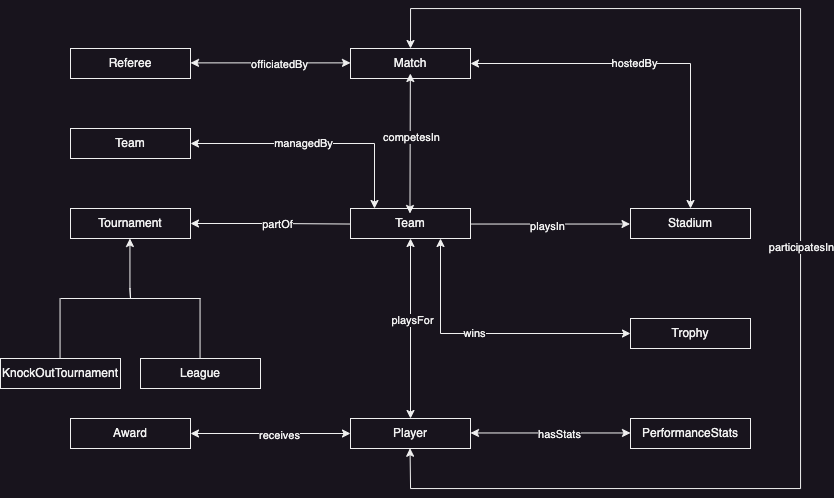

The diagram above was exported from draw.io. Its source (the exported page's mxGraphModel, read from the mxfile embedded in the PNG):
<mxGraphModel dx="1831" dy="635" grid="1" gridSize="10" guides="1" tooltips="1" connect="1" arrows="1" fold="1" page="1" pageScale="1" pageWidth="827" pageHeight="1169" math="0" shadow="0">
  <root>
    <mxCell id="0" />
    <mxCell id="1" parent="0" />
    <mxCell id="brAjCbTP71N6e0pySWBX-2" style="edgeStyle=orthogonalEdgeStyle;rounded=0;orthogonalLoop=1;jettySize=auto;html=1;entryX=0.5;entryY=0;entryDx=0;entryDy=0;startArrow=classic;startFill=1;" edge="1" parent="1" source="reaFhx3zkFVWtNKfGcoC-1" target="reaFhx3zkFVWtNKfGcoC-73">
      <mxGeometry relative="1" as="geometry">
        <Array as="points">
          <mxPoint x="300" y="540" />
          <mxPoint x="690" y="540" />
          <mxPoint x="690" y="60" />
          <mxPoint x="300" y="60" />
        </Array>
      </mxGeometry>
    </mxCell>
    <mxCell id="brAjCbTP71N6e0pySWBX-3" value="participatesIn" style="edgeLabel;html=1;align=center;verticalAlign=middle;resizable=0;points=[];" vertex="1" connectable="0" parent="brAjCbTP71N6e0pySWBX-2">
      <mxGeometry x="0.0015" relative="1" as="geometry">
        <mxPoint as="offset" />
      </mxGeometry>
    </mxCell>
    <mxCell id="reaFhx3zkFVWtNKfGcoC-1" value="Player" style="rounded=0;whiteSpace=wrap;html=1;snapToPoint=1;points=[[0.1,0],[0.2,0],[0.3,0],[0.4,0],[0.5,0],[0.6,0],[0.7,0],[0.8,0],[0.9,0],[0,0.1],[0,0.3],[0,0.5],[0,0.7],[0,0.9],[0.1,1],[0.2,1],[0.3,1],[0.4,1],[0.5,1],[0.6,1],[0.7,1],[0.8,1],[0.9,1],[1,0.1],[1,0.3],[1,0.5],[1,0.7],[1,0.9]];" parent="1" vertex="1">
      <mxGeometry x="240" y="470.0000000000002" width="120" height="30" as="geometry" />
    </mxCell>
    <mxCell id="reaFhx3zkFVWtNKfGcoC-48" value="Award" style="rounded=0;whiteSpace=wrap;html=1;snapToPoint=1;points=[[0.1,0],[0.2,0],[0.3,0],[0.4,0],[0.5,0],[0.6,0],[0.7,0],[0.8,0],[0.9,0],[0,0.1],[0,0.3],[0,0.5],[0,0.7],[0,0.9],[0.1,1],[0.2,1],[0.3,1],[0.4,1],[0.5,1],[0.6,1],[0.7,1],[0.8,1],[0.9,1],[1,0.1],[1,0.3],[1,0.5],[1,0.7],[1,0.9]];" parent="1" vertex="1">
      <mxGeometry x="-40" y="470.0000000000002" width="120" height="30" as="geometry" />
    </mxCell>
    <mxCell id="reaFhx3zkFVWtNKfGcoC-49" value="" style="endArrow=classic;startArrow=classic;html=1;rounded=0;entryX=0;entryY=0.5;entryDx=0;entryDy=0;exitX=1;exitY=0.5;exitDx=0;exitDy=0;" parent="1" source="reaFhx3zkFVWtNKfGcoC-48" target="reaFhx3zkFVWtNKfGcoC-1" edge="1">
      <mxGeometry width="50" height="50" relative="1" as="geometry">
        <mxPoint x="310" y="690" as="sourcePoint" />
        <mxPoint x="310" y="510" as="targetPoint" />
      </mxGeometry>
    </mxCell>
    <mxCell id="reaFhx3zkFVWtNKfGcoC-50" value="receives" style="edgeLabel;html=1;align=center;verticalAlign=middle;resizable=0;points=[];" parent="reaFhx3zkFVWtNKfGcoC-49" vertex="1" connectable="0">
      <mxGeometry x="0.1" y="-1" relative="1" as="geometry">
        <mxPoint as="offset" />
      </mxGeometry>
    </mxCell>
    <mxCell id="reaFhx3zkFVWtNKfGcoC-51" value="PerformanceStats" style="rounded=0;whiteSpace=wrap;html=1;snapToPoint=1;points=[[0.1,0],[0.2,0],[0.3,0],[0.4,0],[0.5,0],[0.6,0],[0.7,0],[0.8,0],[0.9,0],[0,0.1],[0,0.3],[0,0.5],[0,0.7],[0,0.9],[0.1,1],[0.2,1],[0.3,1],[0.4,1],[0.5,1],[0.6,1],[0.7,1],[0.8,1],[0.9,1],[1,0.1],[1,0.3],[1,0.5],[1,0.7],[1,0.9]];" parent="1" vertex="1">
      <mxGeometry x="520" y="470.0000000000002" width="120" height="30" as="geometry" />
    </mxCell>
    <mxCell id="reaFhx3zkFVWtNKfGcoC-52" value="" style="endArrow=classic;startArrow=classic;html=1;rounded=0;entryX=0;entryY=0.5;entryDx=0;entryDy=0;exitX=1;exitY=0.5;exitDx=0;exitDy=0;" parent="1" edge="1">
      <mxGeometry width="50" height="50" relative="1" as="geometry">
        <mxPoint x="360" y="484.47" as="sourcePoint" />
        <mxPoint x="520" y="484.47" as="targetPoint" />
      </mxGeometry>
    </mxCell>
    <mxCell id="reaFhx3zkFVWtNKfGcoC-53" value="hasStats" style="edgeLabel;html=1;align=center;verticalAlign=middle;resizable=0;points=[];" parent="reaFhx3zkFVWtNKfGcoC-52" vertex="1" connectable="0">
      <mxGeometry x="0.1" y="-1" relative="1" as="geometry">
        <mxPoint as="offset" />
      </mxGeometry>
    </mxCell>
    <mxCell id="reaFhx3zkFVWtNKfGcoC-58" style="edgeStyle=orthogonalEdgeStyle;rounded=0;orthogonalLoop=1;jettySize=auto;html=1;" parent="1" source="reaFhx3zkFVWtNKfGcoC-55" edge="1">
      <mxGeometry relative="1" as="geometry">
        <mxPoint x="80" y="275" as="targetPoint" />
      </mxGeometry>
    </mxCell>
    <mxCell id="reaFhx3zkFVWtNKfGcoC-59" value="partOf" style="edgeLabel;html=1;align=center;verticalAlign=middle;resizable=0;points=[];" parent="reaFhx3zkFVWtNKfGcoC-58" vertex="1" connectable="0">
      <mxGeometry x="0.173" relative="1" as="geometry">
        <mxPoint x="20" as="offset" />
      </mxGeometry>
    </mxCell>
    <mxCell id="reaFhx3zkFVWtNKfGcoC-71" style="edgeStyle=orthogonalEdgeStyle;rounded=0;orthogonalLoop=1;jettySize=auto;html=1;" parent="1" source="reaFhx3zkFVWtNKfGcoC-55" target="reaFhx3zkFVWtNKfGcoC-70" edge="1">
      <mxGeometry relative="1" as="geometry" />
    </mxCell>
    <mxCell id="reaFhx3zkFVWtNKfGcoC-72" value="playsIn" style="edgeLabel;html=1;align=center;verticalAlign=middle;resizable=0;points=[];" parent="reaFhx3zkFVWtNKfGcoC-71" vertex="1" connectable="0">
      <mxGeometry x="-0.0234" y="-2" relative="1" as="geometry">
        <mxPoint x="-1" as="offset" />
      </mxGeometry>
    </mxCell>
    <mxCell id="reaFhx3zkFVWtNKfGcoC-55" value="Team" style="rounded=0;whiteSpace=wrap;html=1;snapToPoint=1;points=[[0.1,0],[0.2,0],[0.3,0],[0.4,0],[0.5,0],[0.6,0],[0.7,0],[0.8,0],[0.9,0],[0,0.1],[0,0.3],[0,0.5],[0,0.7],[0,0.9],[0.1,1],[0.2,1],[0.3,1],[0.4,1],[0.5,1],[0.6,1],[0.7,1],[0.8,1],[0.9,1],[1,0.1],[1,0.3],[1,0.5],[1,0.7],[1,0.9]];" parent="1" vertex="1">
      <mxGeometry x="240" y="260.0000000000002" width="120" height="30" as="geometry" />
    </mxCell>
    <mxCell id="reaFhx3zkFVWtNKfGcoC-56" value="" style="endArrow=classic;startArrow=classic;html=1;rounded=0;entryX=0.5;entryY=1;entryDx=0;entryDy=0;exitX=0.5;exitY=0;exitDx=0;exitDy=0;" parent="1" source="reaFhx3zkFVWtNKfGcoC-1" target="reaFhx3zkFVWtNKfGcoC-55" edge="1">
      <mxGeometry width="50" height="50" relative="1" as="geometry">
        <mxPoint x="310" y="630" as="sourcePoint" />
        <mxPoint x="310" y="450" as="targetPoint" />
      </mxGeometry>
    </mxCell>
    <mxCell id="reaFhx3zkFVWtNKfGcoC-57" value="playsFor" style="edgeLabel;html=1;align=center;verticalAlign=middle;resizable=0;points=[];" parent="reaFhx3zkFVWtNKfGcoC-56" vertex="1" connectable="0">
      <mxGeometry x="0.1" y="-1" relative="1" as="geometry">
        <mxPoint as="offset" />
      </mxGeometry>
    </mxCell>
    <mxCell id="reaFhx3zkFVWtNKfGcoC-60" value="Tournament" style="rounded=0;whiteSpace=wrap;html=1;snapToPoint=1;points=[[0.1,0],[0.2,0],[0.3,0],[0.4,0],[0.5,0],[0.6,0],[0.7,0],[0.8,0],[0.9,0],[0,0.1],[0,0.3],[0,0.5],[0,0.7],[0,0.9],[0.1,1],[0.2,1],[0.3,1],[0.4,1],[0.5,1],[0.6,1],[0.7,1],[0.8,1],[0.9,1],[1,0.1],[1,0.3],[1,0.5],[1,0.7],[1,0.9]];" parent="1" vertex="1">
      <mxGeometry x="-40" y="260.0000000000002" width="120" height="30" as="geometry" />
    </mxCell>
    <mxCell id="reaFhx3zkFVWtNKfGcoC-61" value="KnockOutTournament" style="rounded=0;whiteSpace=wrap;html=1;snapToPoint=1;points=[[0.1,0],[0.2,0],[0.3,0],[0.4,0],[0.5,0],[0.6,0],[0.7,0],[0.8,0],[0.9,0],[0,0.1],[0,0.3],[0,0.5],[0,0.7],[0,0.9],[0.1,1],[0.2,1],[0.3,1],[0.4,1],[0.5,1],[0.6,1],[0.7,1],[0.8,1],[0.9,1],[1,0.1],[1,0.3],[1,0.5],[1,0.7],[1,0.9]];" parent="1" vertex="1">
      <mxGeometry x="-110" y="410.0000000000002" width="120" height="30" as="geometry" />
    </mxCell>
    <mxCell id="reaFhx3zkFVWtNKfGcoC-63" value="League" style="rounded=0;whiteSpace=wrap;html=1;snapToPoint=1;points=[[0.1,0],[0.2,0],[0.3,0],[0.4,0],[0.5,0],[0.6,0],[0.7,0],[0.8,0],[0.9,0],[0,0.1],[0,0.3],[0,0.5],[0,0.7],[0,0.9],[0.1,1],[0.2,1],[0.3,1],[0.4,1],[0.5,1],[0.6,1],[0.7,1],[0.8,1],[0.9,1],[1,0.1],[1,0.3],[1,0.5],[1,0.7],[1,0.9]];" parent="1" vertex="1">
      <mxGeometry x="30" y="410.0000000000002" width="120" height="30" as="geometry" />
    </mxCell>
    <mxCell id="reaFhx3zkFVWtNKfGcoC-64" value="" style="endArrow=none;html=1;rounded=0;" parent="1" edge="1">
      <mxGeometry width="50" height="50" relative="1" as="geometry">
        <mxPoint x="-50.44999999999999" y="410" as="sourcePoint" />
        <mxPoint x="-50.44999999999999" y="350" as="targetPoint" />
      </mxGeometry>
    </mxCell>
    <mxCell id="reaFhx3zkFVWtNKfGcoC-66" value="" style="endArrow=none;html=1;rounded=0;" parent="1" edge="1">
      <mxGeometry width="50" height="50" relative="1" as="geometry">
        <mxPoint x="89.55" y="410" as="sourcePoint" />
        <mxPoint x="89.55" y="350" as="targetPoint" />
      </mxGeometry>
    </mxCell>
    <mxCell id="reaFhx3zkFVWtNKfGcoC-67" value="" style="endArrow=none;html=1;rounded=0;" parent="1" edge="1">
      <mxGeometry width="50" height="50" relative="1" as="geometry">
        <mxPoint x="-50" y="350" as="sourcePoint" />
        <mxPoint x="90" y="350" as="targetPoint" />
      </mxGeometry>
    </mxCell>
    <mxCell id="reaFhx3zkFVWtNKfGcoC-69" value="" style="endArrow=classic;html=1;rounded=0;entryX=0.5;entryY=1;entryDx=0;entryDy=0;" parent="1" edge="1">
      <mxGeometry width="50" height="50" relative="1" as="geometry">
        <mxPoint x="19.439999999999998" y="340" as="sourcePoint" />
        <mxPoint x="19.439999999999998" y="290" as="targetPoint" />
        <Array as="points">
          <mxPoint x="20" y="350" />
          <mxPoint x="19.439999999999998" y="340" />
        </Array>
      </mxGeometry>
    </mxCell>
    <mxCell id="reaFhx3zkFVWtNKfGcoC-70" value="Stadium" style="rounded=0;whiteSpace=wrap;html=1;snapToPoint=1;points=[[0.1,0],[0.2,0],[0.3,0],[0.4,0],[0.5,0],[0.6,0],[0.7,0],[0.8,0],[0.9,0],[0,0.1],[0,0.3],[0,0.5],[0,0.7],[0,0.9],[0.1,1],[0.2,1],[0.3,1],[0.4,1],[0.5,1],[0.6,1],[0.7,1],[0.8,1],[0.9,1],[1,0.1],[1,0.3],[1,0.5],[1,0.7],[1,0.9]];" parent="1" vertex="1">
      <mxGeometry x="520" y="260.0000000000002" width="120" height="30" as="geometry" />
    </mxCell>
    <mxCell id="reaFhx3zkFVWtNKfGcoC-73" value="Match" style="rounded=0;whiteSpace=wrap;html=1;snapToPoint=1;points=[[0.1,0],[0.2,0],[0.3,0],[0.4,0],[0.5,0],[0.6,0],[0.7,0],[0.8,0],[0.9,0],[0,0.1],[0,0.3],[0,0.5],[0,0.7],[0,0.9],[0.1,1],[0.2,1],[0.3,1],[0.4,1],[0.5,1],[0.6,1],[0.7,1],[0.8,1],[0.9,1],[1,0.1],[1,0.3],[1,0.5],[1,0.7],[1,0.9]];" parent="1" vertex="1">
      <mxGeometry x="240" y="100.00000000000023" width="120" height="30" as="geometry" />
    </mxCell>
    <mxCell id="reaFhx3zkFVWtNKfGcoC-74" value="" style="endArrow=classic;startArrow=classic;html=1;rounded=0;entryX=0.5;entryY=1;entryDx=0;entryDy=0;" parent="1" edge="1">
      <mxGeometry width="50" height="50" relative="1" as="geometry">
        <mxPoint x="299.47" y="265" as="sourcePoint" />
        <mxPoint x="299.85" y="125" as="targetPoint" />
      </mxGeometry>
    </mxCell>
    <mxCell id="reaFhx3zkFVWtNKfGcoC-75" value="competesIn" style="edgeLabel;html=1;align=center;verticalAlign=middle;resizable=0;points=[];" parent="reaFhx3zkFVWtNKfGcoC-74" vertex="1" connectable="0">
      <mxGeometry x="0.1" y="-1" relative="1" as="geometry">
        <mxPoint as="offset" />
      </mxGeometry>
    </mxCell>
    <mxCell id="reaFhx3zkFVWtNKfGcoC-77" value="" style="endArrow=classic;startArrow=classic;html=1;rounded=0;entryX=1;entryY=0.5;entryDx=0;entryDy=0;" parent="1" target="reaFhx3zkFVWtNKfGcoC-73" edge="1">
      <mxGeometry width="50" height="50" relative="1" as="geometry">
        <mxPoint x="580" y="260" as="sourcePoint" />
        <mxPoint x="569.38" y="80" as="targetPoint" />
        <Array as="points">
          <mxPoint x="580" y="115" />
        </Array>
      </mxGeometry>
    </mxCell>
    <mxCell id="reaFhx3zkFVWtNKfGcoC-78" value="hostedBy" style="edgeLabel;html=1;align=center;verticalAlign=middle;resizable=0;points=[];" parent="reaFhx3zkFVWtNKfGcoC-77" vertex="1" connectable="0">
      <mxGeometry x="0.1" y="-1" relative="1" as="geometry">
        <mxPoint as="offset" />
      </mxGeometry>
    </mxCell>
    <mxCell id="reaFhx3zkFVWtNKfGcoC-79" value="Referee" style="rounded=0;whiteSpace=wrap;html=1;snapToPoint=1;points=[[0.1,0],[0.2,0],[0.3,0],[0.4,0],[0.5,0],[0.6,0],[0.7,0],[0.8,0],[0.9,0],[0,0.1],[0,0.3],[0,0.5],[0,0.7],[0,0.9],[0.1,1],[0.2,1],[0.3,1],[0.4,1],[0.5,1],[0.6,1],[0.7,1],[0.8,1],[0.9,1],[1,0.1],[1,0.3],[1,0.5],[1,0.7],[1,0.9]];" parent="1" vertex="1">
      <mxGeometry x="-40" y="100.00000000000023" width="120" height="30" as="geometry" />
    </mxCell>
    <mxCell id="reaFhx3zkFVWtNKfGcoC-80" value="" style="endArrow=classic;startArrow=classic;html=1;rounded=0;entryX=0;entryY=0.5;entryDx=0;entryDy=0;exitX=1;exitY=0.5;exitDx=0;exitDy=0;" parent="1" edge="1">
      <mxGeometry width="50" height="50" relative="1" as="geometry">
        <mxPoint x="80" y="114.38" as="sourcePoint" />
        <mxPoint x="240" y="114.38" as="targetPoint" />
      </mxGeometry>
    </mxCell>
    <mxCell id="reaFhx3zkFVWtNKfGcoC-81" value="officiatedBy" style="edgeLabel;html=1;align=center;verticalAlign=middle;resizable=0;points=[];" parent="reaFhx3zkFVWtNKfGcoC-80" vertex="1" connectable="0">
      <mxGeometry x="0.1" y="-1" relative="1" as="geometry">
        <mxPoint as="offset" />
      </mxGeometry>
    </mxCell>
    <mxCell id="reaFhx3zkFVWtNKfGcoC-82" value="Trophy" style="rounded=0;whiteSpace=wrap;html=1;snapToPoint=1;points=[[0.1,0],[0.2,0],[0.3,0],[0.4,0],[0.5,0],[0.6,0],[0.7,0],[0.8,0],[0.9,0],[0,0.1],[0,0.3],[0,0.5],[0,0.7],[0,0.9],[0.1,1],[0.2,1],[0.3,1],[0.4,1],[0.5,1],[0.6,1],[0.7,1],[0.8,1],[0.9,1],[1,0.1],[1,0.3],[1,0.5],[1,0.7],[1,0.9]];" parent="1" vertex="1">
      <mxGeometry x="520" y="370.0000000000002" width="120" height="30" as="geometry" />
    </mxCell>
    <mxCell id="reaFhx3zkFVWtNKfGcoC-83" value="" style="endArrow=classic;startArrow=classic;html=1;rounded=0;entryX=0.5;entryY=1;entryDx=0;entryDy=0;exitX=0;exitY=0.5;exitDx=0;exitDy=0;" parent="1" source="reaFhx3zkFVWtNKfGcoC-82" edge="1">
      <mxGeometry width="50" height="50" relative="1" as="geometry">
        <mxPoint x="330" y="470" as="sourcePoint" />
        <mxPoint x="330" y="290" as="targetPoint" />
        <Array as="points">
          <mxPoint x="330" y="385" />
        </Array>
      </mxGeometry>
    </mxCell>
    <mxCell id="reaFhx3zkFVWtNKfGcoC-84" value="wins" style="edgeLabel;html=1;align=center;verticalAlign=middle;resizable=0;points=[];" parent="reaFhx3zkFVWtNKfGcoC-83" vertex="1" connectable="0">
      <mxGeometry x="0.1" y="-1" relative="1" as="geometry">
        <mxPoint as="offset" />
      </mxGeometry>
    </mxCell>
    <mxCell id="reaFhx3zkFVWtNKfGcoC-85" value="Team" style="rounded=0;whiteSpace=wrap;html=1;snapToPoint=1;points=[[0.1,0],[0.2,0],[0.3,0],[0.4,0],[0.5,0],[0.6,0],[0.7,0],[0.8,0],[0.9,0],[0,0.1],[0,0.3],[0,0.5],[0,0.7],[0,0.9],[0.1,1],[0.2,1],[0.3,1],[0.4,1],[0.5,1],[0.6,1],[0.7,1],[0.8,1],[0.9,1],[1,0.1],[1,0.3],[1,0.5],[1,0.7],[1,0.9]];" parent="1" vertex="1">
      <mxGeometry x="-40" y="180.00000000000023" width="120" height="30" as="geometry" />
    </mxCell>
    <mxCell id="reaFhx3zkFVWtNKfGcoC-86" value="" style="endArrow=classic;startArrow=classic;html=1;rounded=0;entryX=1;entryY=0.5;entryDx=0;entryDy=0;exitX=0.2;exitY=0;exitDx=0;exitDy=0;" parent="1" source="reaFhx3zkFVWtNKfGcoC-55" target="reaFhx3zkFVWtNKfGcoC-85" edge="1">
      <mxGeometry width="50" height="50" relative="1" as="geometry">
        <mxPoint x="180" y="370" as="sourcePoint" />
        <mxPoint x="180" y="190" as="targetPoint" />
        <Array as="points">
          <mxPoint x="264" y="195" />
        </Array>
      </mxGeometry>
    </mxCell>
    <mxCell id="reaFhx3zkFVWtNKfGcoC-87" value="managedBy" style="edgeLabel;html=1;align=center;verticalAlign=middle;resizable=0;points=[];" parent="reaFhx3zkFVWtNKfGcoC-86" vertex="1" connectable="0">
      <mxGeometry x="0.1" y="-1" relative="1" as="geometry">
        <mxPoint as="offset" />
      </mxGeometry>
    </mxCell>
  </root>
</mxGraphModel>